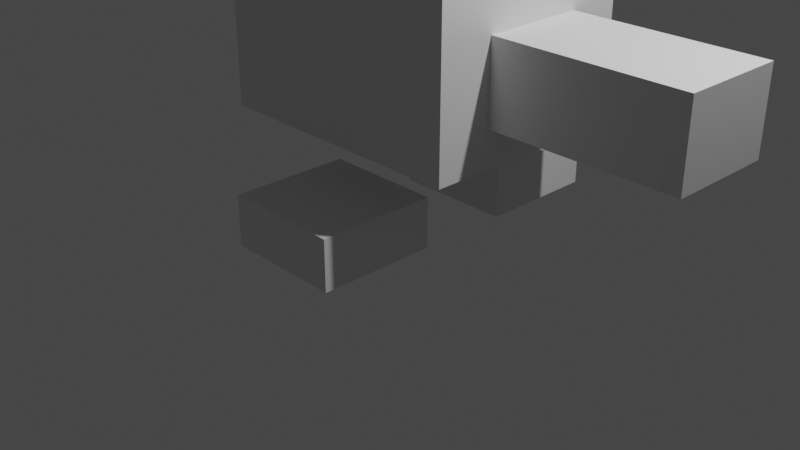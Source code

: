 # Source: BlockShooterEnemy.blend  (saved by Blender 2.92.15; exported with 4.5.12 LTS)
import bpy
from mathutils import Matrix  # noqa: F401  (used for matrix-valued properties, if any)

bpy.ops.wm.read_factory_settings(use_empty=True)
scene = bpy.context.scene
scene.name = 'Scene'

# ---- collections
col_collection = bpy.data.collections.new('Collection'); scene.collection.children.link(col_collection)

# ---- world
world_world = bpy.data.worlds.new('World'); scene.world = world_world
world_world.use_nodes = True; world_world.node_tree.nodes.clear()
_N = world_world.node_tree.nodes; _L = world_world.node_tree.links
n0 = _N.new('ShaderNodeOutputWorld'); n0.name = 'World Output'; n0.location = (300, 300)
n1 = _N.new('ShaderNodeBackground'); n1.name = 'Background'; n1.location = (10, 300)
n1.inputs[0].default_value = (0.05088, 0.05088, 0.05088, 1.0)
_L.new(n1.outputs[0], n0.inputs[0])
n0.is_active_output = True
world_world.color = (0.05088, 0.05088, 0.05088)
world_world.use_sun_shadow = False
world_world.sun_shadow_jitter_overblur = 0.0

# ---- cameras
cam_camera = bpy.data.cameras.new('Camera')
cam_camera.clip_end = 100.0
cam_camera.ortho_scale = 7.314

# ---- lights
light_light = bpy.data.lights.new('Light', 'POINT')
light_light.transmission_factor = 0.0
light_light.energy = 1000.0
light_light.shadow_soft_size = 0.1
light_light.shadow_maximum_resolution = 0.006
light_light.use_absolute_resolution = True

# ---- meshes
me_cube_001 = bpy.data.meshes.new('Cube.001')
me_cube_001.from_pydata([(-1.394, -1.111, -0.8947), (-1.394, -1.111, 0.8947), (-1.394, 1.111, -0.8947), (-1.394, 1.111, 0.8947), (1.394, -1.111, -0.8947), (1.394, -1.111, 0.8947), (1.394, 1.111, -0.8947), (1.394, 1.111, 0.8947)], [], [(0, 1, 3, 2), (2, 3, 7, 6), (6, 7, 5, 4), (4, 5, 1, 0), (2, 6, 4, 0), (7, 3, 1, 5)])
_uv = me_cube_001.uv_layers.new(name='UVMap')
_uv.uv.foreach_set('vector', [0.375, 0.0, 0.625, 0.0, 0.625, 0.25, 0.375, 0.25, 0.375, 0.25, 0.625, 0.25, 0.625, 0.5, 0.375, 0.5, 0.375, 0.5, 0.625, 0.5, 0.625, 0.75, 0.375, 0.75, 0.375, 0.75, 0.625, 0.75, 0.625, 1.0, 0.375, 1.0, 0.125, 0.5, 0.375, 0.5, 0.375, 0.75, 0.125, 0.75, 0.625, 0.5, 0.875, 0.5, 0.875, 0.75, 0.625, 0.75])
me_cube_001.use_remesh_fix_poles = True
me_cube_001.use_remesh_preserve_attributes = False
me_cube_001.use_mirror_vertex_groups = False
me_cube_001.update()
me_cube_002 = bpy.data.meshes.new('Cube.002')
me_cube_002.from_pydata([(-0.541, -0.4144, -1.269), (-0.541, -0.4144, 1.269), (-0.541, 0.4144, -1.269), (-0.541, 0.4144, 1.269), (0.541, -0.4144, -1.269), (0.541, -0.4144, 1.269), (0.541, 0.4144, -1.269), (0.541, 0.4144, 1.269)], [], [(0, 1, 3, 2), (2, 3, 7, 6), (6, 7, 5, 4), (4, 5, 1, 0), (2, 6, 4, 0), (7, 3, 1, 5)])
_uv = me_cube_002.uv_layers.new(name='UVMap')
_uv.uv.foreach_set('vector', [0.375, 0.0, 0.625, 0.0, 0.625, 0.25, 0.375, 0.25, 0.375, 0.25, 0.625, 0.25, 0.625, 0.5, 0.375, 0.5, 0.375, 0.5, 0.625, 0.5, 0.625, 0.75, 0.375, 0.75, 0.375, 0.75, 0.625, 0.75, 0.625, 1.0, 0.375, 1.0, 0.125, 0.5, 0.375, 0.5, 0.375, 0.75, 0.125, 0.75, 0.625, 0.5, 0.875, 0.5, 0.875, 0.75, 0.625, 0.75])
me_cube_002.use_remesh_fix_poles = True
me_cube_002.use_remesh_preserve_attributes = False
me_cube_002.use_mirror_vertex_groups = False
me_cube_002.update()
me_cube_003 = bpy.data.meshes.new('Cube.003')
me_cube_003.from_pydata([(-0.6356, -0.6348, -0.2675), (-0.6356, -0.6348, 0.2675), (-0.6356, 0.6348, -0.2675), (-0.6356, 0.6348, 0.2675), (0.6356, -0.6348, -0.2675), (0.6356, -0.6348, 0.2675), (0.6356, 0.6348, -0.2675), (0.6356, 0.6348, 0.2675)], [], [(0, 1, 3, 2), (2, 3, 7, 6), (6, 7, 5, 4), (4, 5, 1, 0), (2, 6, 4, 0), (7, 3, 1, 5)])
_uv = me_cube_003.uv_layers.new(name='UVMap')
_uv.uv.foreach_set('vector', [0.375, 0.0, 0.625, 0.0, 0.625, 0.25, 0.375, 0.25, 0.375, 0.25, 0.625, 0.25, 0.625, 0.5, 0.375, 0.5, 0.375, 0.5, 0.625, 0.5, 0.625, 0.75, 0.375, 0.75, 0.375, 0.75, 0.625, 0.75, 0.625, 1.0, 0.375, 1.0, 0.125, 0.5, 0.375, 0.5, 0.375, 0.75, 0.125, 0.75, 0.625, 0.5, 0.875, 0.5, 0.875, 0.75, 0.625, 0.75])
me_cube_003.use_remesh_fix_poles = True
me_cube_003.use_remesh_preserve_attributes = False
me_cube_003.use_mirror_vertex_groups = False
me_cube_003.update()
me_cube_004 = bpy.data.meshes.new('Cube.004')
me_cube_004.from_pydata([(-0.6356, -0.6348, -0.2675), (-0.6356, -0.6348, 0.2675), (-0.6356, 0.6348, -0.2675), (-0.6356, 0.6348, 0.2675), (0.6356, -0.6348, -0.2675), (0.6356, -0.6348, 0.2675), (0.6356, 0.6348, -0.2675), (0.6356, 0.6348, 0.2675)], [], [(0, 1, 3, 2), (2, 3, 7, 6), (6, 7, 5, 4), (4, 5, 1, 0), (2, 6, 4, 0), (7, 3, 1, 5)])
_uv = me_cube_004.uv_layers.new(name='UVMap')
_uv.uv.foreach_set('vector', [0.375, 0.0, 0.625, 0.0, 0.625, 0.25, 0.375, 0.25, 0.375, 0.25, 0.625, 0.25, 0.625, 0.5, 0.375, 0.5, 0.375, 0.5, 0.625, 0.5, 0.625, 0.75, 0.375, 0.75, 0.375, 0.75, 0.625, 0.75, 0.625, 1.0, 0.375, 1.0, 0.125, 0.5, 0.375, 0.5, 0.375, 0.75, 0.125, 0.75, 0.625, 0.5, 0.875, 0.5, 0.875, 0.75, 0.625, 0.75])
me_cube_004.use_remesh_fix_poles = True
me_cube_004.use_remesh_preserve_attributes = False
me_cube_004.use_mirror_vertex_groups = False
me_cube_004.update()

# ---- objects
ob_light = bpy.data.objects.new('Light', light_light)
ob_camera = bpy.data.objects.new('Camera', cam_camera)
ob_cube = bpy.data.objects.new('Cube', me_cube_001)
ob_cube_001 = bpy.data.objects.new('Cube.001', me_cube_002)
ob_cube_002 = bpy.data.objects.new('Cube.002', me_cube_003)
ob_cube_003 = bpy.data.objects.new('Cube.003', me_cube_004)

# ---- transforms, parenting, visibility, modifiers, constraints
ob_light.location = (4.076, 1.005, 6.979)
ob_light.rotation_euler = (0.6503, 0.05522, 1.866)
ob_light.lock_rotations_4d = False
ob_light.empty_display_type = 'ARROWS'
ob_light.color = (0.0, 0.0, 0.0, 0.0)
ob_light.lineart.crease_threshold = 0.0
ob_camera.location = (7.359, -6.926, 4.958)
ob_camera.rotation_euler = (1.109, 0.0, 0.8149)
ob_camera.lock_rotations_4d = False
ob_camera.empty_display_type = 'ARROWS'
ob_camera.color = (0.0, 0.0, 0.0, 0.0)
ob_camera.display_type = 'WIRE'
ob_camera.lineart.crease_threshold = 0.0
ob_cube.location = (0.03054, 0.2291, 1.97)
ob_cube.lineart.crease_threshold = 0.0
ob_cube_001.location = (2.389, 0.2402, 1.875)
ob_cube_001.rotation_euler = (1.571, -0.0, 1.571)
ob_cube_001.scale = (1.0, 1.0, 0.7686)
ob_cube_001.lineart.crease_threshold = 0.0
ob_cube_002.location = (0.01166, -0.8733, 0.2675)
ob_cube_002.lineart.crease_threshold = 0.0
ob_cube_003.location = (0.01166, 1.382, 0.2675)
ob_cube_003.lineart.crease_threshold = 0.0

# ---- collection membership
col_collection.objects.link(ob_light)
col_collection.objects.link(ob_camera)
col_collection.objects.link(ob_cube)
col_collection.objects.link(ob_cube_001)
col_collection.objects.link(ob_cube_002)
col_collection.objects.link(ob_cube_003)

# ---- scene / render settings (as saved in the file)
scene.camera = ob_camera
scene.frame_start = 1; scene.frame_end = 250; scene.frame_set(1)
scene.render.engine = 'BLENDER_EEVEE_NEXT'
scene.cycles.use_denoising = False
scene.cycles.samples = 128
scene.cycles.sampling_pattern = 'TABULATED_SOBOL'
scene.cycles.use_adaptive_sampling = False
scene.cycles.use_light_tree = False
scene.view_settings.view_transform = 'Filmic'
bpy.context.view_layer.update()
